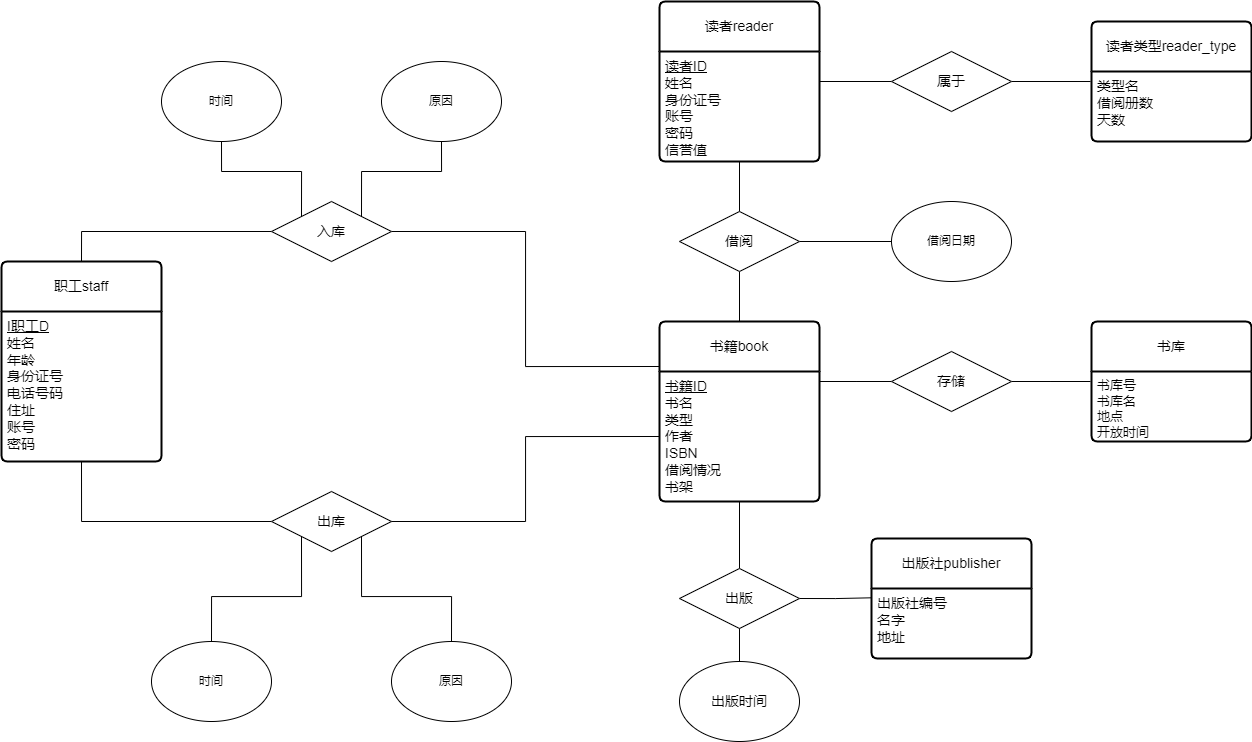

The diagram above was exported from draw.io. Its source (the exported page's mxGraphModel, read from the mxfile embedded in the PNG):
<mxGraphModel dx="1333" dy="978" grid="1" gridSize="10" guides="1" tooltips="1" connect="1" arrows="1" fold="1" page="1" pageScale="1" pageWidth="2336" pageHeight="1654" math="0" shadow="0" extFonts="Permanent Marker^https://fonts.googleapis.com/css?family=Permanent+Marker">
  <root>
    <mxCell id="0" />
    <mxCell id="1" parent="0" />
    <mxCell id="z2yCl7ZszOoveqZVGpEB-1" value="读者reader" style="swimlane;childLayout=stackLayout;horizontal=1;startSize=50;horizontalStack=0;rounded=1;fontSize=14;fontStyle=0;strokeWidth=2;resizeParent=0;resizeLast=1;shadow=0;dashed=0;align=center;arcSize=4;whiteSpace=wrap;html=1;" parent="1" vertex="1">
      <mxGeometry x="1088" y="230" width="160" height="160" as="geometry" />
    </mxCell>
    <mxCell id="z2yCl7ZszOoveqZVGpEB-2" value="&lt;u&gt;读者ID&lt;/u&gt;&lt;br&gt;姓名&lt;br&gt;身份证号&lt;br&gt;账号&lt;br&gt;密码&lt;br&gt;信誉值" style="align=left;strokeColor=none;fillColor=none;spacingLeft=4;fontSize=14;verticalAlign=top;resizable=0;rotatable=0;part=1;html=1;" parent="z2yCl7ZszOoveqZVGpEB-1" vertex="1">
      <mxGeometry y="50" width="160" height="110" as="geometry" />
    </mxCell>
    <mxCell id="z2yCl7ZszOoveqZVGpEB-40" style="edgeStyle=orthogonalEdgeStyle;rounded=0;orthogonalLoop=1;jettySize=auto;html=1;exitX=0;exitY=0.25;exitDx=0;exitDy=0;entryX=1;entryY=0.5;entryDx=0;entryDy=0;endArrow=none;endFill=0;fontSize=14;" parent="1" source="z2yCl7ZszOoveqZVGpEB-5" target="z2yCl7ZszOoveqZVGpEB-39" edge="1">
      <mxGeometry relative="1" as="geometry" />
    </mxCell>
    <mxCell id="z2yCl7ZszOoveqZVGpEB-5" value="书籍book" style="swimlane;childLayout=stackLayout;horizontal=1;startSize=50;horizontalStack=0;rounded=1;fontSize=14;fontStyle=0;strokeWidth=2;resizeParent=0;resizeLast=1;shadow=0;dashed=0;align=center;arcSize=4;whiteSpace=wrap;html=1;" parent="1" vertex="1">
      <mxGeometry x="1088" y="550" width="160" height="180" as="geometry" />
    </mxCell>
    <mxCell id="z2yCl7ZszOoveqZVGpEB-6" value="&lt;u&gt;书籍ID&lt;/u&gt;&lt;br&gt;书名&lt;br&gt;类型&lt;br&gt;作者&lt;br&gt;ISBN&lt;br&gt;借阅情况&lt;br&gt;书架" style="align=left;strokeColor=none;fillColor=none;spacingLeft=4;fontSize=14;verticalAlign=top;resizable=0;rotatable=0;part=1;html=1;" parent="z2yCl7ZszOoveqZVGpEB-5" vertex="1">
      <mxGeometry y="50" width="160" height="130" as="geometry" />
    </mxCell>
    <mxCell id="z2yCl7ZszOoveqZVGpEB-9" value="读者类型reader_type" style="swimlane;childLayout=stackLayout;horizontal=1;startSize=50;horizontalStack=0;rounded=1;fontSize=14;fontStyle=0;strokeWidth=2;resizeParent=0;resizeLast=1;shadow=0;dashed=0;align=center;arcSize=4;whiteSpace=wrap;html=1;" parent="1" vertex="1">
      <mxGeometry x="1520" y="250" width="160" height="120" as="geometry" />
    </mxCell>
    <mxCell id="z2yCl7ZszOoveqZVGpEB-10" value="类型名&lt;br&gt;借阅册数&lt;br&gt;天数" style="align=left;strokeColor=none;fillColor=none;spacingLeft=4;fontSize=14;verticalAlign=top;resizable=0;rotatable=0;part=1;html=1;" parent="z2yCl7ZszOoveqZVGpEB-9" vertex="1">
      <mxGeometry y="50" width="160" height="70" as="geometry" />
    </mxCell>
    <mxCell id="z2yCl7ZszOoveqZVGpEB-11" value="出版社publisher" style="swimlane;childLayout=stackLayout;horizontal=1;startSize=50;horizontalStack=0;rounded=1;fontSize=14;fontStyle=0;strokeWidth=2;resizeParent=0;resizeLast=1;shadow=0;dashed=0;align=center;arcSize=4;whiteSpace=wrap;html=1;" parent="1" vertex="1">
      <mxGeometry x="1300" y="767" width="160" height="120" as="geometry">
        <mxRectangle x="1350" y="810" width="140" height="50" as="alternateBounds" />
      </mxGeometry>
    </mxCell>
    <mxCell id="z2yCl7ZszOoveqZVGpEB-12" value="出版社编号&lt;br&gt;名字&lt;br&gt;地址" style="align=left;strokeColor=none;fillColor=none;spacingLeft=4;fontSize=14;verticalAlign=top;resizable=0;rotatable=0;part=1;html=1;" parent="z2yCl7ZszOoveqZVGpEB-11" vertex="1">
      <mxGeometry y="50" width="160" height="70" as="geometry" />
    </mxCell>
    <mxCell id="z2yCl7ZszOoveqZVGpEB-26" style="edgeStyle=orthogonalEdgeStyle;rounded=0;orthogonalLoop=1;jettySize=auto;html=1;exitX=0.5;exitY=0;exitDx=0;exitDy=0;endArrow=none;endFill=0;fontSize=14;entryX=0;entryY=0.5;entryDx=0;entryDy=0;" parent="1" source="z2yCl7ZszOoveqZVGpEB-13" target="z2yCl7ZszOoveqZVGpEB-39" edge="1">
      <mxGeometry relative="1" as="geometry">
        <mxPoint x="510" y="490" as="targetPoint" />
      </mxGeometry>
    </mxCell>
    <mxCell id="z2yCl7ZszOoveqZVGpEB-13" value="职工staff" style="swimlane;childLayout=stackLayout;horizontal=1;startSize=50;horizontalStack=0;rounded=1;fontSize=14;fontStyle=0;strokeWidth=2;resizeParent=0;resizeLast=1;shadow=0;dashed=0;align=center;arcSize=4;whiteSpace=wrap;html=1;" parent="1" vertex="1">
      <mxGeometry x="430" y="490" width="160" height="200" as="geometry" />
    </mxCell>
    <mxCell id="z2yCl7ZszOoveqZVGpEB-14" value="&lt;u&gt;I职工D&lt;/u&gt;&lt;br&gt;姓名&lt;br&gt;年龄&lt;br&gt;身份证号&lt;br&gt;电话号码&lt;br&gt;住址&lt;br&gt;账号&lt;br&gt;密码" style="align=left;strokeColor=none;fillColor=none;spacingLeft=4;fontSize=14;verticalAlign=top;resizable=0;rotatable=0;part=1;html=1;" parent="z2yCl7ZszOoveqZVGpEB-13" vertex="1">
      <mxGeometry y="50" width="160" height="150" as="geometry" />
    </mxCell>
    <mxCell id="z2yCl7ZszOoveqZVGpEB-31" style="edgeStyle=orthogonalEdgeStyle;rounded=0;orthogonalLoop=1;jettySize=auto;html=1;exitX=0;exitY=0.5;exitDx=0;exitDy=0;entryX=0.5;entryY=1;entryDx=0;entryDy=0;endArrow=none;endFill=0;fontSize=14;" parent="1" source="z2yCl7ZszOoveqZVGpEB-42" target="z2yCl7ZszOoveqZVGpEB-14" edge="1">
      <mxGeometry relative="1" as="geometry">
        <mxPoint x="510" y="757" as="sourcePoint" />
      </mxGeometry>
    </mxCell>
    <mxCell id="z2yCl7ZszOoveqZVGpEB-39" value="入库" style="shape=rhombus;perimeter=rhombusPerimeter;whiteSpace=wrap;html=1;align=center;fontSize=14;" parent="1" vertex="1">
      <mxGeometry x="700" y="430" width="120" height="60" as="geometry" />
    </mxCell>
    <mxCell id="z2yCl7ZszOoveqZVGpEB-42" value="出库" style="shape=rhombus;perimeter=rhombusPerimeter;whiteSpace=wrap;html=1;align=center;fontSize=14;" parent="1" vertex="1">
      <mxGeometry x="700" y="720" width="120" height="60" as="geometry" />
    </mxCell>
    <mxCell id="z2yCl7ZszOoveqZVGpEB-43" style="edgeStyle=orthogonalEdgeStyle;rounded=0;orthogonalLoop=1;jettySize=auto;html=1;exitX=0;exitY=0.5;exitDx=0;exitDy=0;entryX=1;entryY=0.5;entryDx=0;entryDy=0;endArrow=none;endFill=0;fontSize=14;" parent="1" source="z2yCl7ZszOoveqZVGpEB-6" target="z2yCl7ZszOoveqZVGpEB-42" edge="1">
      <mxGeometry relative="1" as="geometry" />
    </mxCell>
    <mxCell id="z2yCl7ZszOoveqZVGpEB-46" style="edgeStyle=orthogonalEdgeStyle;rounded=0;orthogonalLoop=1;jettySize=auto;html=1;exitX=0.5;exitY=1;exitDx=0;exitDy=0;entryX=0.5;entryY=0;entryDx=0;entryDy=0;endArrow=none;endFill=0;fontSize=14;" parent="1" source="z2yCl7ZszOoveqZVGpEB-45" target="z2yCl7ZszOoveqZVGpEB-5" edge="1">
      <mxGeometry relative="1" as="geometry" />
    </mxCell>
    <mxCell id="z2yCl7ZszOoveqZVGpEB-48" style="edgeStyle=orthogonalEdgeStyle;rounded=0;orthogonalLoop=1;jettySize=auto;html=1;exitX=0.5;exitY=0;exitDx=0;exitDy=0;entryX=0.5;entryY=1;entryDx=0;entryDy=0;endArrow=none;endFill=0;fontSize=14;" parent="1" source="z2yCl7ZszOoveqZVGpEB-45" target="z2yCl7ZszOoveqZVGpEB-2" edge="1">
      <mxGeometry relative="1" as="geometry" />
    </mxCell>
    <mxCell id="dVs3cUxCdRvXANuDp0P2-11" style="edgeStyle=orthogonalEdgeStyle;rounded=0;orthogonalLoop=1;jettySize=auto;html=1;exitX=1;exitY=0.5;exitDx=0;exitDy=0;entryX=0;entryY=0.5;entryDx=0;entryDy=0;endArrow=none;endFill=0;" edge="1" parent="1" source="z2yCl7ZszOoveqZVGpEB-45" target="dVs3cUxCdRvXANuDp0P2-10">
      <mxGeometry relative="1" as="geometry" />
    </mxCell>
    <mxCell id="z2yCl7ZszOoveqZVGpEB-45" value="借阅" style="shape=rhombus;perimeter=rhombusPerimeter;whiteSpace=wrap;html=1;align=center;fontSize=14;" parent="1" vertex="1">
      <mxGeometry x="1108" y="440" width="120" height="60" as="geometry" />
    </mxCell>
    <mxCell id="z2yCl7ZszOoveqZVGpEB-50" style="edgeStyle=orthogonalEdgeStyle;rounded=0;orthogonalLoop=1;jettySize=auto;html=1;exitX=0;exitY=0.5;exitDx=0;exitDy=0;entryX=1;entryY=0.5;entryDx=0;entryDy=0;endArrow=none;endFill=0;fontSize=14;" parent="1" source="z2yCl7ZszOoveqZVGpEB-49" target="z2yCl7ZszOoveqZVGpEB-1" edge="1">
      <mxGeometry relative="1" as="geometry" />
    </mxCell>
    <mxCell id="z2yCl7ZszOoveqZVGpEB-51" style="edgeStyle=orthogonalEdgeStyle;rounded=0;orthogonalLoop=1;jettySize=auto;html=1;exitX=1;exitY=0.5;exitDx=0;exitDy=0;entryX=-0.006;entryY=0.143;entryDx=0;entryDy=0;entryPerimeter=0;endArrow=none;endFill=0;fontSize=14;" parent="1" source="z2yCl7ZszOoveqZVGpEB-49" target="z2yCl7ZszOoveqZVGpEB-10" edge="1">
      <mxGeometry relative="1" as="geometry" />
    </mxCell>
    <mxCell id="z2yCl7ZszOoveqZVGpEB-49" value="属于" style="shape=rhombus;perimeter=rhombusPerimeter;whiteSpace=wrap;html=1;align=center;fontSize=14;" parent="1" vertex="1">
      <mxGeometry x="1320" y="280" width="120" height="60" as="geometry" />
    </mxCell>
    <mxCell id="z2yCl7ZszOoveqZVGpEB-52" style="edgeStyle=orthogonalEdgeStyle;rounded=0;orthogonalLoop=1;jettySize=auto;html=1;exitX=0;exitY=0.5;exitDx=0;exitDy=0;entryX=1;entryY=0.5;entryDx=0;entryDy=0;endArrow=none;endFill=0;fontSize=14;" parent="1" source="z2yCl7ZszOoveqZVGpEB-54" edge="1">
      <mxGeometry relative="1" as="geometry">
        <mxPoint x="1248" y="610" as="targetPoint" />
      </mxGeometry>
    </mxCell>
    <mxCell id="z2yCl7ZszOoveqZVGpEB-53" style="edgeStyle=orthogonalEdgeStyle;rounded=0;orthogonalLoop=1;jettySize=auto;html=1;exitX=1;exitY=0.5;exitDx=0;exitDy=0;entryX=-0.006;entryY=0.143;entryDx=0;entryDy=0;entryPerimeter=0;endArrow=none;endFill=0;fontSize=14;" parent="1" source="z2yCl7ZszOoveqZVGpEB-54" edge="1">
      <mxGeometry relative="1" as="geometry">
        <mxPoint x="1519" y="610" as="targetPoint" />
      </mxGeometry>
    </mxCell>
    <mxCell id="z2yCl7ZszOoveqZVGpEB-54" value="存储" style="shape=rhombus;perimeter=rhombusPerimeter;whiteSpace=wrap;html=1;align=center;fontSize=14;" parent="1" vertex="1">
      <mxGeometry x="1320" y="580" width="120" height="60" as="geometry" />
    </mxCell>
    <mxCell id="z2yCl7ZszOoveqZVGpEB-56" style="edgeStyle=orthogonalEdgeStyle;rounded=0;orthogonalLoop=1;jettySize=auto;html=1;exitX=1;exitY=0.5;exitDx=0;exitDy=0;entryX=-0.002;entryY=0.133;entryDx=0;entryDy=0;entryPerimeter=0;endArrow=none;endFill=0;fontSize=14;" parent="1" source="z2yCl7ZszOoveqZVGpEB-55" target="z2yCl7ZszOoveqZVGpEB-12" edge="1">
      <mxGeometry relative="1" as="geometry" />
    </mxCell>
    <mxCell id="z2yCl7ZszOoveqZVGpEB-57" style="edgeStyle=orthogonalEdgeStyle;rounded=0;orthogonalLoop=1;jettySize=auto;html=1;exitX=0.5;exitY=0;exitDx=0;exitDy=0;entryX=0.5;entryY=1;entryDx=0;entryDy=0;endArrow=none;endFill=0;fontSize=14;" parent="1" source="z2yCl7ZszOoveqZVGpEB-55" target="z2yCl7ZszOoveqZVGpEB-6" edge="1">
      <mxGeometry relative="1" as="geometry" />
    </mxCell>
    <mxCell id="z2yCl7ZszOoveqZVGpEB-55" value="出版" style="shape=rhombus;perimeter=rhombusPerimeter;whiteSpace=wrap;html=1;align=center;fontSize=14;" parent="1" vertex="1">
      <mxGeometry x="1108" y="797" width="120" height="60" as="geometry" />
    </mxCell>
    <mxCell id="dVs3cUxCdRvXANuDp0P2-8" style="edgeStyle=orthogonalEdgeStyle;rounded=0;orthogonalLoop=1;jettySize=auto;html=1;exitX=0.5;exitY=1;exitDx=0;exitDy=0;entryX=0;entryY=0;entryDx=0;entryDy=0;endArrow=none;endFill=0;" edge="1" parent="1" source="dVs3cUxCdRvXANuDp0P2-2" target="z2yCl7ZszOoveqZVGpEB-39">
      <mxGeometry relative="1" as="geometry" />
    </mxCell>
    <mxCell id="dVs3cUxCdRvXANuDp0P2-2" value="时间" style="ellipse;whiteSpace=wrap;html=1;" vertex="1" parent="1">
      <mxGeometry x="590" y="290" width="120" height="80" as="geometry" />
    </mxCell>
    <mxCell id="dVs3cUxCdRvXANuDp0P2-9" style="edgeStyle=orthogonalEdgeStyle;rounded=0;orthogonalLoop=1;jettySize=auto;html=1;exitX=0.5;exitY=1;exitDx=0;exitDy=0;entryX=1;entryY=0;entryDx=0;entryDy=0;endArrow=none;endFill=0;" edge="1" parent="1" source="dVs3cUxCdRvXANuDp0P2-3" target="z2yCl7ZszOoveqZVGpEB-39">
      <mxGeometry relative="1" as="geometry" />
    </mxCell>
    <mxCell id="dVs3cUxCdRvXANuDp0P2-3" value="原因" style="ellipse;whiteSpace=wrap;html=1;" vertex="1" parent="1">
      <mxGeometry x="810" y="290" width="120" height="80" as="geometry" />
    </mxCell>
    <mxCell id="dVs3cUxCdRvXANuDp0P2-6" style="edgeStyle=orthogonalEdgeStyle;rounded=0;orthogonalLoop=1;jettySize=auto;html=1;exitX=0.5;exitY=0;exitDx=0;exitDy=0;entryX=0;entryY=1;entryDx=0;entryDy=0;endArrow=none;endFill=0;" edge="1" parent="1" source="dVs3cUxCdRvXANuDp0P2-4" target="z2yCl7ZszOoveqZVGpEB-42">
      <mxGeometry relative="1" as="geometry" />
    </mxCell>
    <mxCell id="dVs3cUxCdRvXANuDp0P2-4" value="时间" style="ellipse;whiteSpace=wrap;html=1;" vertex="1" parent="1">
      <mxGeometry x="580" y="870" width="120" height="80" as="geometry" />
    </mxCell>
    <mxCell id="dVs3cUxCdRvXANuDp0P2-7" style="edgeStyle=orthogonalEdgeStyle;rounded=0;orthogonalLoop=1;jettySize=auto;html=1;exitX=0.5;exitY=0;exitDx=0;exitDy=0;entryX=1;entryY=1;entryDx=0;entryDy=0;endArrow=none;endFill=0;" edge="1" parent="1" source="dVs3cUxCdRvXANuDp0P2-5" target="z2yCl7ZszOoveqZVGpEB-42">
      <mxGeometry relative="1" as="geometry" />
    </mxCell>
    <mxCell id="dVs3cUxCdRvXANuDp0P2-5" value="原因" style="ellipse;whiteSpace=wrap;html=1;" vertex="1" parent="1">
      <mxGeometry x="820" y="870" width="120" height="80" as="geometry" />
    </mxCell>
    <mxCell id="dVs3cUxCdRvXANuDp0P2-10" value="借阅日期" style="ellipse;whiteSpace=wrap;html=1;" vertex="1" parent="1">
      <mxGeometry x="1320" y="430" width="120" height="80" as="geometry" />
    </mxCell>
    <mxCell id="dVs3cUxCdRvXANuDp0P2-12" value="书库" style="swimlane;childLayout=stackLayout;horizontal=1;startSize=50;horizontalStack=0;rounded=1;fontSize=14;fontStyle=0;strokeWidth=2;resizeParent=0;resizeLast=1;shadow=0;dashed=0;align=center;arcSize=4;whiteSpace=wrap;html=1;" vertex="1" parent="1">
      <mxGeometry x="1520" y="550" width="160" height="120" as="geometry" />
    </mxCell>
    <mxCell id="dVs3cUxCdRvXANuDp0P2-13" value="&lt;font style=&quot;font-size: 13px;&quot;&gt;书库号&lt;br&gt;书库名&lt;br&gt;地点&lt;br&gt;开放时间&lt;br&gt;&lt;/font&gt;" style="align=left;strokeColor=none;fillColor=none;spacingLeft=4;fontSize=12;verticalAlign=top;resizable=0;rotatable=0;part=1;html=1;" vertex="1" parent="dVs3cUxCdRvXANuDp0P2-12">
      <mxGeometry y="50" width="160" height="70" as="geometry" />
    </mxCell>
    <mxCell id="dVs3cUxCdRvXANuDp0P2-15" style="edgeStyle=orthogonalEdgeStyle;rounded=0;orthogonalLoop=1;jettySize=auto;html=1;exitX=0.5;exitY=0;exitDx=0;exitDy=0;entryX=0.5;entryY=1;entryDx=0;entryDy=0;endArrow=none;endFill=0;" edge="1" parent="1" source="dVs3cUxCdRvXANuDp0P2-14" target="z2yCl7ZszOoveqZVGpEB-55">
      <mxGeometry relative="1" as="geometry" />
    </mxCell>
    <mxCell id="dVs3cUxCdRvXANuDp0P2-14" value="&lt;font style=&quot;font-size: 14px;&quot;&gt;出版时间&lt;/font&gt;" style="ellipse;whiteSpace=wrap;html=1;" vertex="1" parent="1">
      <mxGeometry x="1108" y="890" width="120" height="80" as="geometry" />
    </mxCell>
  </root>
</mxGraphModel>